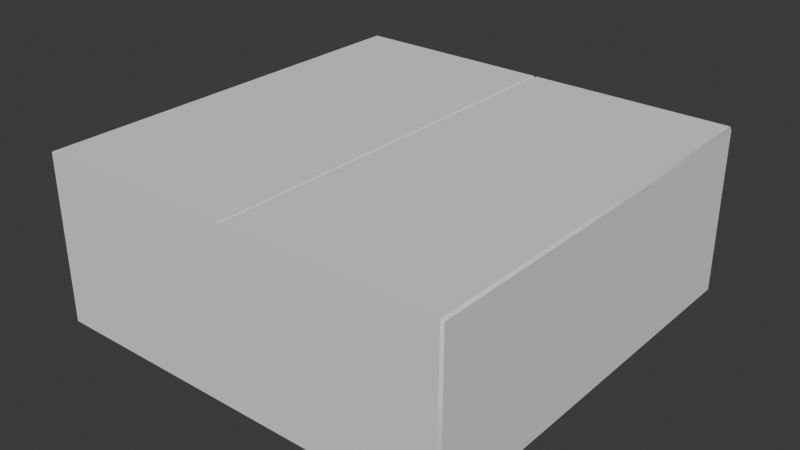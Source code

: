 # Source: Box_one.blend  (saved by Blender 4.2.66; exported with 4.5.12 LTS)
import bpy
from mathutils import Matrix  # noqa: F401  (used for matrix-valued properties, if any)

bpy.ops.wm.read_factory_settings(use_empty=True)
scene = bpy.context.scene
scene.name = 'Scene'

# ---- collections
col_collection = bpy.data.collections.new('Collection'); scene.collection.children.link(col_collection)

# ---- world
world_world = bpy.data.worlds.new('World'); scene.world = world_world
world_world.use_nodes = True; world_world.node_tree.nodes.clear()
_N = world_world.node_tree.nodes; _L = world_world.node_tree.links
n0 = _N.new('ShaderNodeOutputWorld'); n0.name = 'World Output'; n0.location = (300, 300)
n1 = _N.new('ShaderNodeBackground'); n1.name = 'Background'; n1.location = (10, 300)
n1.inputs[0].default_value = (0.05088, 0.05088, 0.05088, 1.0)
_L.new(n1.outputs[0], n0.inputs[0])
n0.is_active_output = True
world_world.color = (0.05088, 0.05088, 0.05088)
world_world.sun_shadow_jitter_overblur = 0.0

# ---- meshes
me_cube_001 = bpy.data.meshes.new('Cube.001')
me_cube_001.from_pydata([(0.0, 1.0, -0.4), (0.0, -1.0, -0.4), (-0.01, 1.0, -0.4), (-0.01, -1.0, 0.4), (-0.01, 1.0, 0.4), (-0.01, -1.0, -0.4), (0.0, -1.0, 0.395), (0.0, 1.0, 0.395), (-0.99, -1.0, -0.4), (-1.0, -0.99, -0.39), (-0.99, -1.0, 0.4), (-1.0, -0.99, 0.39), (-1.0, 0.99, -0.39), (-0.99, 1.0, -0.4), (-0.99, 1.0, 0.4), (-1.0, 0.99, 0.39)], [], [(5, 3, 10, 8), (4, 14, 10, 3), (13, 14, 4, 2), (2, 0, 1, 5), (9, 11, 15, 12), (4, 3, 6, 7), (2, 4, 7, 0), (1, 6, 3, 5), (13, 8, 9, 12), (8, 10, 11, 9), (10, 14, 15, 11), (14, 13, 12, 15), (13, 2, 5, 8)])
me_cube_001.polygons.foreach_set('use_smooth', [True] * 13)
_k = set([(0, 2), (1, 5), (2, 13), (3, 4), (3, 6), (3, 10), (4, 7), (4, 14), (5, 8), (6, 7), (8, 10), (8, 13), (9, 11), (9, 12), (10, 14), (11, 15), (12, 15), (13, 14)])
me_cube_001.attributes.new('sharp_edge', 'BOOLEAN', 'EDGE').data.foreach_set('value', [ (min(e.vertices), max(e.vertices)) in _k for e in me_cube_001.edges])
_uv = me_cube_001.uv_layers.new(name='UVMap')
_uv.uv.foreach_set('vector', [0.375, 0.8906, 0.625, 0.8906, 0.625, 0.9989, 0.375, 0.9989, 0.7656, 0.5, 0.8739, 0.5, 0.8739, 0.75, 0.7656, 0.75, 0.375, 0.2511, 0.625, 0.2511, 0.625, 0.3594, 0.375, 0.3594, 0.2344, 0.5, 0.25, 0.5, 0.25, 0.75, 0.2344, 0.75, 0.3781, 0.00125, 0.6219, 0.00125, 0.6219, 0.2487, 0.3781, 0.2488, 0.7656, 0.5, 0.7656, 0.75, 0.7656, 0.75, 0.7656, 0.5, 0.375, 0.3594, 0.625, 0.3594, 0.7656, 0.5, 0.25, 0.5, 0.25, 0.75, 0.7656, 0.75, 0.7656, 0.75, 0.375, 0.8906, 0.1261, 0.5, 0.1261, 0.75, 0.125, 0.7488, 0.125, 0.5013, 0.375, 0.0, 0.625, 0.0, 0.6219, 0.00125, 0.3781, 0.00125, 0.8739, 0.75, 0.8739, 0.5, 0.875, 0.5013, 0.875, 0.7488, 0.625, 0.2511, 0.375, 0.2511, 0.3781, 0.2488, 0.6219, 0.2487, 0.1261, 0.5, 0.2344, 0.5, 0.2344, 0.75, 0.1261, 0.75])
me_cube_001.update()
me_cube_001.normals_split_custom_set([tuple(v) for v in zip(*[iter([0.0, -1.0, 0.0, 0.0, -1.0, 0.0, 0.0, -1.0, 0.0, 0.0, -1.0, 0.0, 0.0, 0.0, 1.0, 0.0, 0.0, 1.0, 0.0, 0.0, 1.0, 0.0, 0.0, 1.0, 0.0, 1.0, 0.0, 0.0, 1.0, 0.0, 0.0, 1.0, 0.0, 0.0, 1.0, 0.0, 0.0, 0.0, -1.0, 0.0, 0.0, -1.0, 0.0, 0.0, -1.0, 0.0, 0.0, -1.0, -1.0, 0.0, 0.0, -1.0, 0.0, 0.0, -1.0, 0.0, 0.0, -1.0, 0.0, 0.0, 0.4472, 0.0, 0.8944, 0.4472, 0.0, 0.8944, 0.4472, 0.0, 0.8944, 0.4472, 0.0, 0.8944, 0.0, 1.0, 0.0, 0.0, 1.0, 0.0, 0.0, 1.0, 0.0, 0.0, 1.0, 0.0, 0.0, -1.0, 0.0, 0.0, -1.0, 0.0, 0.0, -1.0, 0.0, 0.0, -1.0, 0.0, -0.8165, 0.4082, -0.4082, -0.8165, -0.4082, -0.4082, -0.8165, -0.4082, -0.4082, -0.8165, 0.4082, -0.4082, -0.8165, -0.4082, -0.4082, -0.8165, -0.4082, 0.4082, -0.8165, -0.4082, 0.4082, -0.8165, -0.4082, -0.4082, -0.8165, -0.4082, 0.4082, -0.8165, 0.4082, 0.4082, -0.8165, 0.4082, 0.4082, -0.8165, -0.4082, 0.4082, -0.8165, 0.4082, 0.4082, -0.8165, 0.4082, -0.4082, -0.8165, 0.4082, -0.4082, -0.8165, 0.4082, 0.4082, 0.0, 0.0, -1.0, 0.0, 0.0, -1.0, 0.0, 0.0, -1.0, 0.0, 0.0, -1.0])] * 3)])

# ---- objects
ob_cube = bpy.data.objects.new('Cube', me_cube_001)

# ---- transforms, parenting, visibility, modifiers, constraints
ob_cube.location = (0.0, 0.0, 0.0)
_m = ob_cube.modifiers.new('Mirror', 'MIRROR')

# ---- collection membership
col_collection.objects.link(ob_cube)

# ---- scene / render settings (as saved in the file)
scene.frame_start = 1; scene.frame_end = 250; scene.frame_set(2)
scene.render.engine = 'BLENDER_EEVEE_NEXT'
bpy.context.view_layer.update()

# ---- added for rendering (the .blend has no active camera and no usable light): camera, sun
cam_auto = bpy.data.cameras.new('AutoCamera')
cam_auto.lens = 50.0
cam_auto.sensor_width = 36.0
cam_auto.clip_end = 1000.0
ob_auto_camera = bpy.data.objects.new('AutoCamera', cam_auto)
scene.collection.objects.link(ob_auto_camera)
ob_auto_camera.location = (2.71959, -3.26351, 2.17568)
ob_auto_camera.rotation_euler = (1.09748, -7.21219e-08, 0.694738)
scene.camera = ob_auto_camera
light_auto_sun = bpy.data.lights.new('AutoSun', 'SUN')
light_auto_sun.energy = 3.0
light_auto_sun.angle = 0.0523599
ob_auto_sun = bpy.data.objects.new('AutoSun', light_auto_sun)
scene.collection.objects.link(ob_auto_sun)
ob_auto_sun.rotation_euler = (0.872665, 0.174533, 0.523599)
bpy.context.view_layer.update()
